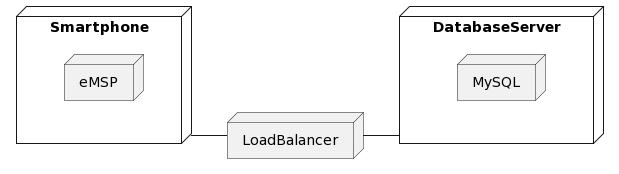

The diagram above was rendered by PlantUML. Its source (embedded in the PNG):
@startuml
left to right direction
node Smartphone {
 node eMSP
}

node DatabaseServer {
 node MySQL
}

node LoadBalancer

Smartphone -- LoadBalancer
LoadBalancer -- DatabaseServer
@enduml